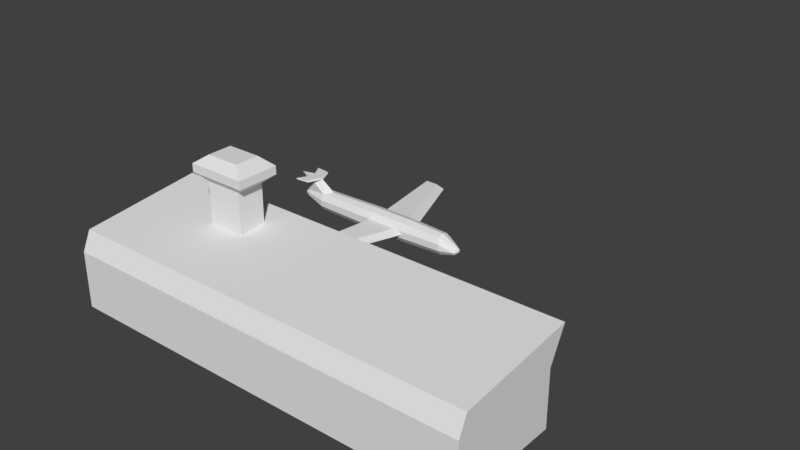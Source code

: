 # Source: airport.blend  (saved by Blender 2.79.0; exported with 4.5.12 LTS)
import bpy
from mathutils import Matrix  # noqa: F401  (used for matrix-valued properties, if any)

bpy.ops.wm.read_factory_settings(use_empty=True)
scene = bpy.context.scene
scene.name = 'Scene'

# ---- collections
col_collection_1 = bpy.data.collections.new('Collection 1'); scene.collection.children.link(col_collection_1)

# ---- materials (node trees are filled in below, after node groups)
mat_material = bpy.data.materials.new('Material')
mat_material.alpha_threshold = 0.0
mat_material.use_transparent_shadow = False
mat_material.roughness = 0.5
mat_material.line_color = (0.0, 0.0, 0.0, 1.0)

# ---- material node trees

# ---- world
world_world = bpy.data.worlds.new('World'); scene.world = world_world
world_world.color = (0.05088, 0.05088, 0.05088)
world_world.use_sun_shadow = False
world_world.sun_shadow_jitter_overblur = 0.0
world_world.cycles.sampling_method = 'MANUAL'

# ---- meshes
me_cylinder_001 = bpy.data.meshes.new('Cylinder.001')
me_cylinder_001.from_pydata([(1.357e-08, 0.2, -1.31), (-1.432e-08, 0.2, 1.328), (0.1176, 0.1618, -1.477), (0.1176, 0.1618, 1.328), (0.1902, 0.0618, -1.477), (0.1902, 0.0618, 1.371), (0.1902, -0.0618, -1.477), (0.1902, -0.0618, 1.371), (0.1176, -0.1618, -1.477), (0.1176, -0.1618, 1.371), (3.355e-09, -0.2, -1.477), (-3.372e-08, -0.2, 1.371), (-0.1176, -0.1618, -1.477), (-0.1176, -0.1618, 1.371), (-0.1902, -0.0618, -1.477), (-0.1902, -0.0618, 1.371), (-0.1902, 0.0618, -1.477), (-0.1902, 0.0618, 1.371), (-0.1176, 0.1618, -1.477), (-0.1176, 0.1618, 1.328), (0.05804, 0.06217, 1.566), (-2.896e-08, 0.08103, 1.566), (0.09391, 0.0128, 1.566), (0.09391, -0.05995, 1.638), (0.05804, -0.1093, 1.638), (-4.076e-08, -0.1282, 1.638), (-0.05804, -0.1093, 1.638), (-0.09391, -0.05995, 1.638), (-0.09391, 0.0128, 1.566), (-0.05804, 0.06217, 1.566), (0.01974, -0.002267, 1.697), (-1.677e-08, 0.004145, 1.697), (0.03193, -0.01906, 1.697), (0.03193, -0.03981, 1.697), (0.01974, -0.0566, 1.697), (-1.97e-08, -0.06301, 1.697), (-0.01974, -0.0566, 1.697), (-0.03193, -0.03981, 1.697), (-0.03193, -0.01906, 1.697), (-0.01974, -0.002267, 1.697), (1.708e-08, 0.1155, -1.902), (0.0516, 0.09872, -1.902), (0.08349, 0.05483, -1.902), (0.08349, 0.0005742, -1.902), (0.0516, -0.04332, -1.902), (9.405e-09, -0.06008, -1.902), (-0.0516, -0.04332, -1.902), (-0.08349, 0.0005742, -1.902), (-0.08349, 0.05483, -1.902), (-0.0516, 0.09872, -1.902), (-5.674e-10, 0.2292, -0.2172), (-5.674e-10, 0.2292, 0.5503), (0.1353, 0.1852, 0.5503), (0.1353, 0.1852, -0.2172), (0.219, 0.07011, 0.5503), (0.219, 0.07011, -0.2172), (0.219, -0.07218, 0.5503), (0.219, -0.07218, -0.2172), (0.1353, -0.1873, 0.5503), (0.1353, -0.1873, -0.2172), (-2.07e-08, -0.2313, 0.5503), (-2.07e-08, -0.2313, -0.2172), (-0.1353, -0.1873, 0.5503), (-0.1353, -0.1873, -0.2172), (-0.219, -0.07218, 0.5503), (-0.219, -0.07218, -0.2172), (-0.219, 0.07011, 0.5503), (-0.219, 0.07011, -0.2172), (-0.1353, 0.1852, 0.5503), (-0.1353, 0.1852, -0.2172), (0.219, 0.07011, 0.5503), (0.219, 0.07011, -0.2172), (0.219, -0.07218, 0.5503), (0.219, -0.07218, -0.2172), (-0.219, -0.07218, 0.5503), (-0.219, -0.07218, -0.2172), (-0.219, 0.07011, 0.5503), (-0.219, 0.07011, -0.2172), (0.219, 0.07011, 0.3671), (0.219, 0.07011, -0.2172), (0.219, -0.001087, 0.5503), (0.219, -0.001087, -0.1217), (-0.219, -0.001087, 0.5503), (-0.219, -0.001087, -0.1217), (-0.219, 0.07011, 0.3671), (-0.219, 0.07011, -0.2172), (-1.856, -0.02563, -0.08278), (-1.856, -0.02563, -0.4128), (-1.856, 0.02563, -0.2659), (-1.856, 0.02563, -0.5083), (1.856, 0.02563, -0.2659), (1.856, 0.02563, -0.5083), (1.856, -0.02563, -0.08278), (1.856, -0.02563, -0.4128), (2.583e-08, 0.3949, -1.591), (0.08327, 0.3955, -1.838), (-0.08327, 0.3955, -1.838), (2.491e-08, 0.3894, -2.081), (0.04614, 0.3852, -1.993), (-0.04614, 0.3852, -1.993), (2.103e-08, 0.07578, -1.988), (0.02826, 0.06659, -1.988), (0.04572, 0.04256, -1.988), (0.04572, 0.01284, -1.988), (0.02826, -0.01119, -1.988), (1.682e-08, -0.02037, -1.988), (-0.02826, -0.01119, -1.988), (-0.04572, 0.01284, -1.988), (-0.04572, 0.04256, -1.988), (-0.02826, 0.06659, -1.988), (2.758e-08, 0.4149, -1.633), (0.08327, 0.4129, -1.878), (-0.08327, 0.4129, -1.878), (2.666e-08, 0.4184, -2.123), (0.04614, 0.4142, -2.0), (-0.04614, 0.4142, -2.0), (0.2874, 0.3949, -1.717), (0.3113, 0.3955, -1.965), (0.2874, 0.4149, -1.76), (0.3113, 0.4129, -2.004), (-0.3113, 0.3955, -1.965), (-0.2874, 0.3949, -1.717), (-0.3113, 0.4129, -2.004), (-0.2874, 0.4149, -1.76)], [], [(51, 1, 3, 52), (52, 3, 5, 54), (54, 5, 7, 56), (56, 7, 9, 58), (58, 9, 11, 60), (60, 11, 13, 62), (62, 13, 15, 64), (64, 15, 17, 66), (5, 3, 20, 22), (66, 17, 19, 68), (68, 19, 1, 51), (14, 16, 48, 47), (23, 22, 32, 33), (1, 19, 29, 21), (19, 17, 28, 29), (17, 15, 27, 28), (15, 13, 26, 27), (13, 11, 25, 26), (11, 9, 24, 25), (9, 7, 23, 24), (3, 1, 21, 20), (7, 5, 22, 23), (30, 31, 39, 38, 37, 36, 35, 34, 33, 32), (21, 29, 39, 31), (27, 26, 36, 37), (24, 23, 33, 34), (20, 21, 31, 30), (28, 27, 37, 38), (25, 24, 34, 35), (22, 20, 30, 32), (29, 28, 38, 39), (26, 25, 35, 36), (43, 44, 104, 103), (12, 14, 47, 46), (10, 12, 46, 45), (8, 10, 45, 44), (6, 8, 44, 43), (41, 40, 97, 98), (4, 6, 43, 42), (2, 4, 42, 41), (18, 0, 94, 96), (16, 18, 49, 48), (18, 69, 50, 0), (69, 68, 51, 50), (16, 67, 69, 18), (67, 66, 68, 69), (14, 65, 67, 16), (65, 64, 74, 75), (12, 63, 65, 14), (63, 62, 64, 65), (10, 61, 63, 12), (61, 60, 62, 63), (8, 59, 61, 10), (59, 58, 60, 61), (6, 57, 59, 8), (57, 56, 58, 59), (4, 55, 57, 6), (66, 67, 77, 76), (2, 53, 55, 4), (53, 52, 54, 55), (0, 50, 53, 2), (50, 51, 52, 53), (73, 71, 79, 81), (72, 73, 81, 80), (54, 56, 72, 70), (67, 65, 75, 77), (56, 57, 73, 72), (55, 54, 70, 71), (64, 66, 76, 74), (57, 55, 71, 73), (82, 84, 88, 86), (78, 80, 92, 90), (77, 75, 83, 85), (75, 74, 82, 83), (71, 70, 78, 79), (70, 72, 80, 78), (74, 76, 84, 82), (76, 77, 85, 84), (87, 86, 88, 89), (84, 85, 89, 88), (85, 83, 87, 89), (83, 82, 86, 87), (91, 90, 92, 93), (80, 81, 93, 92), (81, 79, 91, 93), (79, 78, 90, 91), (110, 111, 114, 113, 115, 112), (95, 98, 114, 111), (40, 49, 99, 97), (0, 2, 95, 94), (2, 41, 98, 95), (49, 18, 96, 99), (100, 101, 102, 103, 104, 105, 106, 107, 108, 109), (40, 41, 101, 100), (47, 48, 108, 107), (44, 45, 105, 104), (41, 42, 102, 101), (48, 49, 109, 108), (45, 46, 106, 105), (42, 43, 103, 102), (49, 40, 100, 109), (46, 47, 107, 106), (99, 96, 112, 115), (98, 97, 113, 114), (94, 95, 117, 116), (97, 99, 115, 113), (112, 96, 120, 122), (116, 117, 119, 118), (110, 94, 116, 118), (95, 111, 119, 117), (111, 110, 118, 119), (120, 121, 123, 122), (94, 110, 123, 121), (96, 94, 121, 120), (110, 112, 122, 123)])
_uv = me_cylinder_001.uv_layers.new(name='UVMap')
_uv.uv.foreach_set('vector', [0.9079, 0.5249, 0.9078, 0.7273, 0.8789, 0.7281, 0.8747, 0.5257, 0.9704, 0.2143, 0.9763, 0.01359, 1.0, 0.0, 0.9977, 0.2116, 0.2418, 0.7041, 0.2612, 0.9148, 0.2313, 0.9184, 0.2074, 0.7083, 0.2074, 0.7083, 0.2313, 0.9184, 0.2062, 0.9193, 0.1785, 0.7094, 0.8747, 0.6625, 0.8702, 0.8749, 0.8418, 0.8759, 0.842, 0.6637, 0.842, 0.6637, 0.8418, 0.8759, 0.8129, 0.875, 0.8088, 0.6627, 0.04818, 0.2897, 0.07618, 0.07879, 0.1009, 0.08034, 0.07668, 0.2915, 0.07668, 0.2915, 0.1009, 0.08034, 0.1309, 0.08394, 0.1111, 0.2956, 0.2863, 0.6379, 0.307, 0.6292, 0.307, 0.6949, 0.298, 0.6937, 0.9683, 0.5285, 0.9704, 0.7412, 0.9465, 0.7284, 0.9407, 0.5268, 0.9407, 0.5259, 0.9362, 0.7282, 0.9078, 0.7273, 0.9079, 0.5249, 0.02476, 0.8156, 0.0547, 0.8192, 0.04083, 0.9308, 0.02769, 0.9292, 0.2376, 0.9843, 0.2533, 0.9635, 0.2483, 0.9963, 0.2433, 0.9969, 0.9078, 0.7273, 0.9362, 0.7282, 0.9211, 0.7921, 0.9071, 0.7916, 0.3267, 0.6951, 0.307, 0.6865, 0.3182, 0.6304, 0.3267, 0.6292, 0.1309, 0.08394, 0.1009, 0.08034, 0.1078, 0.01329, 0.1235, 0.03414, 0.1009, 0.08034, 0.07618, 0.07879, 0.09558, 0.01253, 0.1078, 0.01329, 0.8129, 0.875, 0.8418, 0.8759, 0.8414, 0.9433, 0.8271, 0.9429, 0.8418, 0.8759, 0.8702, 0.8749, 0.8554, 0.9429, 0.8414, 0.9433, 0.2062, 0.9193, 0.2313, 0.9184, 0.2376, 0.9843, 0.2252, 0.9847, 0.8789, 0.7281, 0.9078, 0.7273, 0.9071, 0.7916, 0.8928, 0.792, 0.2313, 0.9184, 0.2612, 0.9148, 0.2533, 0.9635, 0.2376, 0.9843, 0.3589, 0.6542, 0.3572, 0.6593, 0.353, 0.6623, 0.348, 0.6621, 0.344, 0.6588, 0.3426, 0.6536, 0.3443, 0.6485, 0.3485, 0.6455, 0.3535, 0.6457, 0.3575, 0.649, 0.9071, 0.7916, 0.9211, 0.7921, 0.9114, 0.8274, 0.9066, 0.8272, 0.3308, 0.6683, 0.3267, 0.6531, 0.3426, 0.6536, 0.344, 0.6588, 0.344, 0.6292, 0.3589, 0.6297, 0.3535, 0.6457, 0.3485, 0.6455, 0.8928, 0.792, 0.9071, 0.7916, 0.9066, 0.8272, 0.9018, 0.8274, 0.1235, 0.03414, 0.1078, 0.01329, 0.1138, 0.0, 0.1188, 0.0006039, 0.3317, 0.6381, 0.344, 0.6292, 0.3485, 0.6455, 0.3443, 0.6485, 0.3369, 0.6751, 0.3468, 0.6683, 0.3468, 0.7053, 0.3434, 0.7076, 0.3369, 0.7079, 0.3267, 0.7015, 0.3334, 0.6683, 0.3369, 0.6705, 0.3267, 0.6531, 0.3317, 0.6381, 0.3443, 0.6485, 0.3426, 0.6536, 0.1585, 0.0716, 0.1475, 0.07199, 0.1527, 0.04816, 0.1588, 0.04795, 0.0, 0.8141, 0.02476, 0.8156, 0.02769, 0.9292, 0.01682, 0.9285, 0.8418, 0.1372, 0.8129, 0.1364, 0.8283, 0.02323, 0.841, 0.0236, 0.8702, 0.1362, 0.8418, 0.1372, 0.841, 0.0236, 0.8534, 0.02317, 0.1559, 0.1858, 0.1309, 0.1867, 0.1475, 0.07199, 0.1585, 0.0716, 0.2863, 0.7049, 0.2738, 0.7006, 0.2738, 0.6292, 0.285, 0.6303, 0.1859, 0.1822, 0.1559, 0.1858, 0.1585, 0.0716, 0.1716, 0.07, 0.2092, 0.1771, 0.1859, 0.1822, 0.1716, 0.07, 0.1819, 0.0678, 0.07836, 0.8235, 0.09117, 0.7839, 0.1309, 0.862, 0.125, 0.9243, 0.0547, 0.8192, 0.07836, 0.8235, 0.05122, 0.9326, 0.04083, 0.9308, 0.9362, 0.0001191, 0.9407, 0.3266, 0.9079, 0.3256, 0.9078, 0.04244, 0.9407, 0.3266, 0.9407, 0.5259, 0.9079, 0.5249, 0.9079, 0.3256, 0.9704, 0.001465, 0.9683, 0.3292, 0.9407, 0.3275, 0.9465, 0.0, 0.9683, 0.3292, 0.9683, 0.5285, 0.9407, 0.5268, 0.9407, 0.3275, 0.02476, 0.8156, 0.05616, 0.4896, 0.09061, 0.4938, 0.0547, 0.8192, 0.0, 0.0, 0.0, 0.0, 0.0, 0.0, 0.0, 0.0, 0.0, 0.8141, 0.02765, 0.4878, 0.05616, 0.4896, 0.02476, 0.8156, 0.02765, 0.4878, 0.04818, 0.2897, 0.07668, 0.2915, 0.05616, 0.4896, 0.8418, 0.1372, 0.842, 0.4646, 0.8088, 0.4637, 0.8129, 0.1364, 0.842, 0.4646, 0.842, 0.6637, 0.8088, 0.6627, 0.8088, 0.4637, 0.8702, 0.1362, 0.8747, 0.4635, 0.842, 0.4646, 0.8418, 0.1372, 0.8747, 0.4635, 0.8747, 0.6625, 0.842, 0.6637, 0.842, 0.4646, 0.1559, 0.1858, 0.1871, 0.5109, 0.1582, 0.512, 0.1309, 0.1867, 0.1871, 0.5109, 0.2074, 0.7083, 0.1785, 0.7094, 0.1582, 0.512, 0.1859, 0.1822, 0.2215, 0.5067, 0.1871, 0.5109, 0.1559, 0.1858, 0.0, 0.0, 0.0, 0.0, 0.0, 0.0, 0.0, 0.0, 0.9763, 0.7393, 0.9704, 0.4128, 0.9977, 0.4102, 1.0, 0.737, 0.9704, 0.4128, 0.9704, 0.2143, 0.9977, 0.2116, 0.9977, 0.4102, 0.9078, 0.04244, 0.9079, 0.3256, 0.8747, 0.3265, 0.8789, 0.0, 0.9079, 0.3256, 0.9079, 0.5249, 0.8747, 0.5257, 0.8747, 0.3265, 0.7245, 0.6052, 0.7592, 0.6051, 0.7592, 0.6051, 0.7419, 0.6299, 0.7245, 0.8038, 0.7245, 0.6052, 0.7419, 0.6299, 0.7419, 0.8037, 0.0, 0.0, 0.0, 0.0, 0.0, 0.0, 0.0, 0.0, 0.0, 0.0, 0.0, 0.0, 0.0, 0.0, 0.0, 0.0, 0.0, 0.0, 0.0, 0.0, 0.0, 0.0, 0.0, 0.0, 0.0, 0.0, 0.0, 0.0, 0.0, 0.0, 0.0, 0.0, 0.0, 0.0, 0.0, 0.0, 0.0, 0.0, 0.0, 0.0, 0.0, 0.0, 0.0, 0.0, 0.0, 0.0, 0.0, 0.0, 0.4332, 0.9415, 0.3904, 0.9236, 0.3908, 0.4676, 0.4332, 0.4853, 0.5787, 0.484, 0.6217, 0.4668, 0.6217, 0.9238, 0.5791, 0.9411, 0.6899, 0.6051, 0.7245, 0.6051, 0.7072, 0.6299, 0.6899, 0.6051, 0.7245, 0.6051, 0.7245, 0.8045, 0.7072, 0.8044, 0.7072, 0.6299, 0.4457, 0.4676, 0.4457, 0.6669, 0.4457, 0.6193, 0.4457, 0.4676, 0.7592, 0.8037, 0.7245, 0.8038, 0.7419, 0.8037, 0.7592, 0.7563, 0.7245, 0.8045, 0.6899, 0.8044, 0.6899, 0.7568, 0.7072, 0.8044, 0.4462, 0.4676, 0.4462, 0.6667, 0.4462, 0.6667, 0.4462, 0.5151, 0.4332, 0.5534, 0.4332, 0.4676, 0.4457, 0.5152, 0.4457, 0.5782, 0.6833, 0.0, 0.8088, 0.07097, 0.6833, 0.482, 0.6313, 0.4525, 0.6313, 0.4322, 0.6069, 0.4372, 0.6074, 0.004748, 0.6313, 0.0, 0.6069, 0.4372, 0.4462, 0.4668, 0.5284, 0.01929, 0.6074, 0.004748, 0.4457, 0.5782, 0.4457, 0.6409, 0.4332, 0.6883, 0.4332, 0.6029, 0.2612, 0.0, 0.4218, 0.03034, 0.4222, 0.4634, 0.3434, 0.4485, 0.4218, 0.03034, 0.4462, 0.0345, 0.4462, 0.4676, 0.4222, 0.4634, 0.4462, 0.5213, 0.5787, 0.4668, 0.5787, 0.9238, 0.5238, 0.9464, 0.3798, 0.5562, 0.3189, 0.5727, 0.2902, 0.5605, 0.2612, 0.5459, 0.292, 0.5365, 0.3222, 0.5295, 0.2558, 0.07624, 0.2487, 0.03562, 0.2556, 0.03314, 0.2589, 0.06551, 0.2738, 0.7006, 0.2612, 0.7049, 0.2625, 0.6303, 0.2738, 0.6292, 0.2214, 0.2155, 0.2092, 0.1771, 0.2558, 0.07624, 0.2612, 0.1376, 0.2092, 0.1771, 0.1819, 0.0678, 0.2487, 0.03562, 0.2558, 0.07624, 0.05122, 0.9326, 0.07836, 0.8235, 0.125, 0.9243, 0.1181, 0.9647, 0.3701, 0.6292, 0.3769, 0.6316, 0.3812, 0.6378, 0.3812, 0.6456, 0.3769, 0.6518, 0.3701, 0.6542, 0.3632, 0.6518, 0.3589, 0.6456, 0.3589, 0.6378, 0.3632, 0.6316, 0.3809, 0.6676, 0.3812, 0.6811, 0.3609, 0.6753, 0.3607, 0.6679, 0.02769, 0.9292, 0.04083, 0.9308, 0.03526, 0.9534, 0.02807, 0.9525, 0.8534, 0.02317, 0.841, 0.0236, 0.8407, 0.0002403, 0.8475, 0.0, 0.1819, 0.0678, 0.1716, 0.07, 0.1659, 0.04707, 0.1715, 0.04587, 0.04083, 0.9308, 0.05122, 0.9326, 0.04095, 0.9544, 0.03526, 0.9534, 0.841, 0.0236, 0.8283, 0.02323, 0.8338, 3.453e-05, 0.8407, 0.0002403, 0.1716, 0.07, 0.1585, 0.0716, 0.1588, 0.04795, 0.1659, 0.04707, 0.3812, 0.6542, 0.3809, 0.6676, 0.3607, 0.6679, 0.3609, 0.6606, 0.01682, 0.9285, 0.02769, 0.9292, 0.02807, 0.9525, 0.02212, 0.9522, 0.1181, 0.9647, 0.125, 0.9243, 0.1282, 0.9351, 0.1249, 0.9672, 0.2487, 0.03562, 0.2469, 0.01175, 0.2528, 0.0, 0.2556, 0.03314, 0.6383, 0.482, 0.681, 0.5321, 0.681, 0.6, 0.6313, 0.5634, 0.1164, 0.9882, 0.1181, 0.9647, 0.1249, 0.9672, 0.1223, 1.0, 0.6899, 0.6728, 0.6811, 0.6781, 0.6811, 0.6103, 0.6899, 0.6051, 0.6265, 0.5409, 0.6265, 0.6043, 0.6223, 0.6146, 0.6217, 0.552, 0.3798, 0.5562, 0.3904, 0.5573, 0.354, 0.6292, 0.3433, 0.6281, 0.681, 0.5321, 0.6899, 0.5372, 0.6899, 0.6051, 0.681, 0.6, 0.3189, 0.5727, 0.3798, 0.5562, 0.3433, 0.6281, 0.2836, 0.6292, 0.6265, 0.4771, 0.6265, 0.5409, 0.6217, 0.5299, 0.6223, 0.4668, 0.3904, 0.5573, 0.3798, 0.5562, 0.355, 0.479, 0.3657, 0.48, 0.6811, 0.6781, 0.6383, 0.728, 0.6313, 0.6467, 0.6811, 0.6103, 0.3798, 0.5562, 0.3222, 0.5295, 0.2963, 0.4676, 0.355, 0.479])
me_cylinder_001.use_remesh_preserve_volume = False
me_cylinder_001.use_remesh_preserve_attributes = False
me_cylinder_001.use_mirror_vertex_groups = False
me_cylinder_001.update()
me_cube = bpy.data.meshes.new('Cube')
me_cube.from_pydata([(5.7, 0.61, 0.0), (5.7, -1.39, 0.0), (-1.692, -1.39, 0.0), (-1.692, 0.61, 0.0), (5.7, 0.61, 1.0), (5.7, -1.39, 1.0), (-1.692, -1.39, 1.0), (-1.692, 0.61, 1.0), (0.496, 0.4603, 1.523), (0.496, -0.01987, 1.471), (-0.1684, 0.4603, 1.523), (-0.1684, -0.01987, 1.471), (5.7, 0.8972, 1.571), (5.7, -1.237, 1.34), (-1.692, 0.8972, 1.571), (-1.692, -1.237, 1.34), (0.496, 0.4603, 1.523), (0.496, -0.01987, 1.471), (-0.1684, 0.4603, 1.523), (-0.1684, -0.01987, 1.471), (0.496, 0.4603, 2.193), (0.496, -0.01987, 2.193), (-0.1684, 0.4603, 2.193), (-0.1684, -0.01987, 2.193), (0.6832, 0.5956, 2.34), (0.6832, -0.1551, 2.34), (-0.3555, 0.5956, 2.34), (-0.3555, -0.1551, 2.34), (0.6832, 0.5956, 2.484), (0.6832, -0.1552, 2.484), (-0.3555, 0.5956, 2.484), (-0.3555, -0.1552, 2.484), (0.4665, 0.4389, 2.638), (0.4665, 0.00144, 2.638), (-0.1388, 0.4389, 2.638), (-0.1388, 0.00144, 2.638)], [], [(0, 1, 2, 3), (6, 15, 14, 7, 3, 2), (1, 5, 6, 2), (4, 0, 3, 7), (11, 9, 17, 19), (4, 7, 14, 12), (6, 5, 13, 15), (0, 4, 12, 13, 5, 1), (10, 8, 12, 14, 15, 11), (8, 9, 11, 15, 13, 12), (19, 17, 21, 23), (9, 8, 16, 17), (10, 11, 19, 18), (8, 10, 18, 16), (22, 23, 27, 26), (17, 16, 20, 21), (18, 19, 23, 22), (16, 18, 22, 20), (27, 25, 29, 31), (20, 22, 26, 24), (23, 21, 25, 27), (21, 20, 24, 25), (29, 28, 32, 33), (25, 24, 28, 29), (26, 27, 31, 30), (24, 26, 30, 28), (32, 34, 35, 33), (30, 31, 35, 34), (28, 30, 34, 32), (31, 29, 33, 35)])
_uv = me_cube.uv_layers.new(name='UVMap')
_uv.uv.foreach_set('vector', [0.2477, 0.0, 0.4787, 0.0, 0.4787, 0.9198, 0.2477, 0.9198, 0.8436, 0.5692, 0.8044, 0.5501, 0.7777, 0.2846, 0.8436, 0.3203, 0.9591, 0.3203, 0.9591, 0.5692, 0.5936, 0.9198, 0.4787, 0.9198, 0.4787, 0.0, 0.5936, 1.483e-08, 0.7083, 0.9198, 0.5936, 0.9198, 0.5936, 0.0, 0.7083, 1.483e-08, 0.0, 0.0, 0.0, 0.0, 0.0, 0.0, 0.0, 0.0, 0.7777, 0.0, 0.7777, 0.9198, 0.7083, 0.9198, 0.7083, 0.0, 1.0, 2.967e-08, 1.0, 0.9198, 0.9591, 0.9198, 0.9591, 0.0, 0.7777, 0.03573, 0.8932, 0.03573, 0.9591, 0.0, 0.9324, 0.2655, 0.8932, 0.2846, 0.7777, 0.2846, 0.05072, 0.1896, 0.05072, 0.2723, 0.0, 0.9198, 9.638e-08, 0.0, 0.2477, 5.044e-07, 0.1065, 0.1896, 0.05072, 0.2723, 0.1065, 0.2723, 0.1065, 0.1896, 0.2477, 5.044e-07, 0.2477, 0.9198, 0.0, 0.9198, 0.8544, 0.9171, 0.7777, 0.9171, 0.7777, 0.8277, 0.8544, 0.8277, 0.0, 0.0, 0.0, 0.0, 0.0, 0.0, 0.0, 0.0, 0.0, 0.0, 0.0, 0.0, 0.0, 0.0, 0.0, 0.0, 0.0, 0.0, 0.0, 0.0, 0.0, 0.0, 0.0, 0.0, 0.8487, 0.5925, 0.7933, 0.5925, 0.7777, 0.5692, 0.8644, 0.5692, 0.9099, 0.9176, 0.8544, 0.9111, 0.8544, 0.8277, 0.9099, 0.8277, 0.9196, 0.7819, 0.8641, 0.7884, 0.8641, 0.6985, 0.9196, 0.6985, 0.8544, 1.0, 0.7777, 1.0, 0.7777, 0.9171, 0.8544, 0.9171, 0.8644, 0.6985, 0.8644, 0.5692, 0.8809, 0.5692, 0.8809, 0.6985, 0.9357, 0.5925, 0.9357, 0.6752, 0.917, 0.6985, 0.917, 0.5692, 0.7933, 0.5925, 0.7933, 0.6752, 0.7777, 0.6985, 0.7777, 0.5692, 0.7933, 0.6752, 0.8487, 0.6752, 0.8644, 0.6985, 0.7777, 0.6985, 0.8641, 0.8277, 0.7777, 0.8277, 0.7944, 0.8008, 0.8448, 0.8008, 0.9362, 0.6985, 0.9362, 0.7919, 0.9196, 0.7919, 0.9196, 0.6985, 0.9265, 0.8277, 0.9265, 0.9212, 0.9099, 0.9212, 0.9099, 0.8277, 0.917, 0.5692, 0.917, 0.6985, 0.9005, 0.6985, 0.9005, 0.5692, 0.8544, 0.993, 0.8544, 0.9176, 0.9048, 0.9176, 0.9048, 0.993, 0.7777, 0.6985, 0.8641, 0.6985, 0.8448, 0.7254, 0.7944, 0.7254, 0.7777, 0.8277, 0.7777, 0.6985, 0.7944, 0.7254, 0.7944, 0.8008, 0.8809, 0.6985, 0.8809, 0.5692, 0.9005, 0.5962, 0.9005, 0.6715])
me_cube.materials.append(mat_material)
me_cube.use_remesh_preserve_volume = False
me_cube.use_remesh_preserve_attributes = False
me_cube.use_mirror_vertex_groups = False
me_cube.update()

# ---- objects
ob_cylinder = bpy.data.objects.new('Cylinder', me_cylinder_001)
ob_cube = bpy.data.objects.new('Cube', me_cube)

# ---- transforms, parenting, visibility, modifiers, constraints
ob_cylinder.location = (0.0, 2.113, 0.0)
ob_cylinder.rotation_euler = (1.571, 0.0, 1.571)
ob_cylinder.lineart.crease_threshold = 0.0
ob_cube.location = (0.0, -1.832, 0.0)
ob_cube.lock_rotations_4d = False
ob_cube.empty_display_type = 'ARROWS'
ob_cube.lineart.crease_threshold = 0.0

# ---- collection membership
col_collection_1.objects.link(ob_cylinder)
col_collection_1.objects.link(ob_cube)

# ---- scene / render settings (as saved in the file)
scene.frame_start = 1; scene.frame_end = 250; scene.frame_set(7)
scene.render.engine = 'BLENDER_EEVEE_NEXT'
scene.render.resolution_percentage = 50
scene.render.dither_intensity = 0.0
scene.cycles.use_denoising = False
scene.cycles.samples = 128
scene.cycles.sampling_pattern = 'TABULATED_SOBOL'
scene.cycles.use_adaptive_sampling = False
scene.cycles.use_light_tree = False
scene.cycles.blur_glossy = 0.0
scene.cycles.sample_clamp_indirect = 0.0
scene.view_settings.view_transform = 'Standard'
bpy.context.view_layer.update()

# ---- added for rendering (the .blend has no active camera and no usable light): camera, sun
cam_auto = bpy.data.cameras.new('AutoCamera')
cam_auto.lens = 50.0
cam_auto.sensor_width = 36.0
cam_auto.clip_end = 1000.0
ob_auto_camera = bpy.data.objects.new('AutoCamera', cam_auto)
scene.collection.objects.link(ob_auto_camera)
ob_auto_camera.location = (11.9718, -11.847, 9.35027)
ob_auto_camera.rotation_euler = (1.09748, -7.21219e-08, 0.694738)
scene.camera = ob_auto_camera
light_auto_sun = bpy.data.lights.new('AutoSun', 'SUN')
light_auto_sun.energy = 3.0
light_auto_sun.angle = 0.0523599
ob_auto_sun = bpy.data.objects.new('AutoSun', light_auto_sun)
scene.collection.objects.link(ob_auto_sun)
ob_auto_sun.rotation_euler = (0.872665, 0.174533, 0.523599)
bpy.context.view_layer.update()
